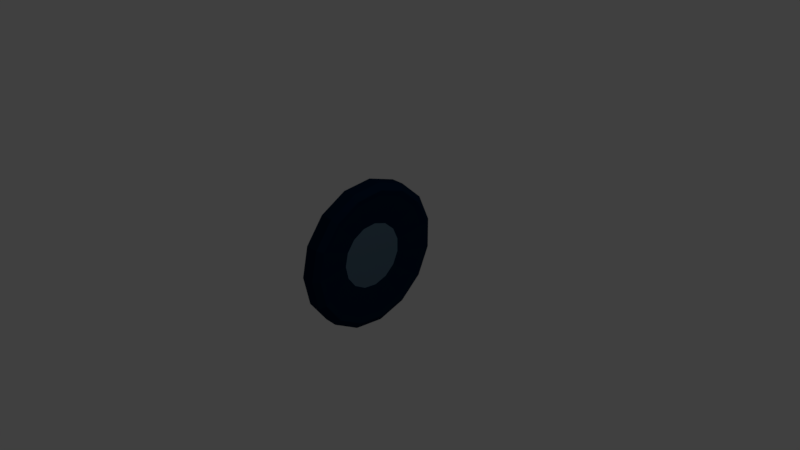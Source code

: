 # Source: Wheel.blend  (saved by Blender 2.78.0; exported with 4.5.12 LTS)
import bpy
from mathutils import Matrix  # noqa: F401  (used for matrix-valued properties, if any)

bpy.ops.wm.read_factory_settings(use_empty=True)
scene = bpy.context.scene
scene.name = 'Scene'

# ---- collections
col_collection_1 = bpy.data.collections.new('Collection 1'); scene.collection.children.link(col_collection_1)

# ---- materials (node trees are filled in below, after node groups)
mat_tire = bpy.data.materials.new('Tire')
mat_tire.alpha_threshold = 0.0
mat_tire.use_transparent_shadow = False
mat_tire.diffuse_color = (0.0, 0.01361, 0.03968, 1.0)
mat_tire.roughness = 0.5
mat_metal = bpy.data.materials.new('metal')
mat_metal.alpha_threshold = 0.0
mat_metal.use_transparent_shadow = False
mat_metal.diffuse_color = (0.08658, 0.1487, 0.2079, 1.0)
mat_metal.roughness = 0.5

# ---- material node trees

# ---- world
world_world = bpy.data.worlds.new('World'); scene.world = world_world
world_world.color = (0.05088, 0.05088, 0.05088)
world_world.use_sun_shadow = False
world_world.sun_shadow_jitter_overblur = 0.0
world_world.cycles.sampling_method = 'MANUAL'

# ---- cameras
cam_camera = bpy.data.cameras.new('Camera')
cam_camera.clip_end = 100.0
cam_camera.lens = 35.0
cam_camera.sensor_width = 32.0
cam_camera.sensor_height = 18.0
cam_camera.ortho_scale = 7.314
cam_camera.dof.focus_distance = 0.0
cam_camera.dof.aperture_fstop = 128.0

# ---- lights
light_lamp = bpy.data.lights.new('Lamp', 'POINT')
light_lamp.transmission_factor = 0.0
light_lamp.cutoff_distance = 30.0
light_lamp.energy = 100.0
light_lamp.shadow_buffer_clip_start = 1.001
light_lamp.shadow_soft_size = 0.1
light_lamp.shadow_maximum_resolution = 0.006
light_lamp.use_absolute_resolution = True

# ---- meshes
me_cylinder_001 = bpy.data.meshes.new('Cylinder.001')
me_cylinder_001.from_pydata([(0.1416, -0.9149, -5.515e-09), (-0.1416, -0.9149, 6.867e-09), (0.1416, -0.8358, -0.3721), (-0.1416, -0.8358, -0.3721), (0.1416, -0.6122, -0.6799), (-0.1416, -0.6122, -0.6799), (0.1416, -0.2827, -0.8702), (-0.1416, -0.2827, -0.8702), (0.1416, 0.09564, -0.9099), (-0.1416, 0.09564, -0.9099), (0.1416, 0.4575, -0.7924), (-0.1416, 0.4575, -0.7924), (0.1416, 0.7402, -0.5378), (-0.1416, 0.7402, -0.5378), (0.1416, 0.895, -0.1902), (-0.1416, 0.895, -0.1902), (0.1416, 0.895, 0.1902), (-0.1416, 0.895, 0.1902), (0.1416, 0.7402, 0.5378), (-0.1416, 0.7402, 0.5378), (0.1416, 0.4575, 0.7924), (-0.1416, 0.4575, 0.7924), (0.1416, 0.09564, 0.9099), (-0.1416, 0.09564, 0.9099), (0.1416, -0.2827, 0.8702), (-0.1416, -0.2827, 0.8702), (0.1416, -0.6122, 0.6799), (-0.1416, -0.6122, 0.6799), (0.1416, -0.8358, 0.3721), (-0.1416, -0.8358, 0.3721), (0.08864, -1.0, -3.875e-09), (-0.08864, -1.0, 3.875e-09), (-0.08864, -0.9135, -0.4067), (0.08864, -0.9135, -0.4067), (-0.08864, -0.6691, -0.7431), (0.08864, -0.6691, -0.7431), (-0.08864, -0.309, -0.9511), (0.08864, -0.309, -0.9511), (-0.08864, 0.1045, -0.9945), (0.08864, 0.1045, -0.9945), (-0.08864, 0.5, -0.866), (0.08864, 0.5, -0.866), (-0.08864, 0.809, -0.5878), (0.08864, 0.809, -0.5878), (-0.08864, 0.9781, -0.2079), (0.08864, 0.9781, -0.2079), (-0.08864, 0.9781, 0.2079), (0.08864, 0.9781, 0.2079), (-0.08864, 0.809, 0.5878), (0.08864, 0.809, 0.5878), (-0.08864, 0.5, 0.866), (0.08864, 0.5, 0.866), (-0.08864, 0.1045, 0.9945), (0.08864, 0.1045, 0.9945), (-0.08864, -0.309, 0.9511), (0.08864, -0.309, 0.9511), (-0.08864, -0.6691, 0.7431), (0.08864, -0.6691, 0.7431), (-0.08864, -0.9135, 0.4067), (0.08864, -0.9135, 0.4067), (0.1205, -0.8377, -3.979e-09), (0.1205, -0.7653, -0.3407), (-0.1205, -0.7653, -0.3407), (-0.1205, -0.8377, 6.559e-09), (0.1205, -0.5605, -0.6225), (-0.1205, -0.5605, -0.6225), (0.1205, -0.2589, -0.7967), (-0.1205, -0.2589, -0.7967), (0.1205, 0.08756, -0.8331), (-0.1205, 0.08756, -0.8331), (0.1205, 0.4188, -0.7255), (-0.1205, 0.4188, -0.7255), (0.1205, 0.6777, -0.4924), (-0.1205, 0.6777, -0.4924), (0.1205, 0.8194, -0.1742), (-0.1205, 0.8194, -0.1742), (0.1205, 0.8194, 0.1742), (-0.1205, 0.8194, 0.1742), (0.1205, 0.6777, 0.4924), (-0.1205, 0.6777, 0.4924), (0.1205, 0.4188, 0.7255), (-0.1205, 0.4188, 0.7255), (0.1205, 0.08756, 0.8331), (-0.1205, 0.08756, 0.8331), (0.1205, -0.2589, 0.7967), (-0.1205, -0.2589, 0.7967), (0.1205, -0.5605, 0.6225), (-0.1205, -0.5605, 0.6225), (0.1205, -0.7653, 0.3407), (-0.1205, -0.7653, 0.3407), (0.06418, -0.446, -2.07e-08), (0.06418, -0.4075, -0.1814), (-0.06418, -0.4075, -0.1814), (-0.06418, -0.446, -1.509e-08), (0.06418, -0.2984, -0.3315), (-0.06418, -0.2984, -0.3315), (0.06418, -0.1378, -0.4242), (-0.06418, -0.1378, -0.4242), (0.06418, 0.04662, -0.4436), (-0.06418, 0.04662, -0.4436), (0.06418, 0.223, -0.3863), (-0.06418, 0.223, -0.3863), (0.06418, 0.3608, -0.2622), (-0.06418, 0.3608, -0.2622), (0.06418, 0.4363, -0.09273), (-0.06418, 0.4363, -0.09273), (0.06418, 0.4363, 0.09273), (-0.06418, 0.4363, 0.09273), (0.06418, 0.3608, 0.2622), (-0.06418, 0.3608, 0.2622), (0.06418, 0.223, 0.3863), (-0.06418, 0.223, 0.3863), (0.06418, 0.04662, 0.4436), (-0.06418, 0.04662, 0.4436), (0.06418, -0.1378, 0.4242), (-0.06418, -0.1378, 0.4242), (0.06418, -0.2984, 0.3315), (-0.06418, -0.2984, 0.3315), (0.06418, -0.4075, 0.1814), (-0.06418, -0.4075, 0.1814)], [], [(31, 1, 3, 32), (32, 3, 5, 34), (34, 5, 7, 36), (36, 7, 9, 38), (38, 9, 11, 40), (40, 11, 13, 42), (42, 13, 15, 44), (44, 15, 17, 46), (46, 17, 19, 48), (48, 19, 21, 50), (50, 21, 23, 52), (52, 23, 25, 54), (54, 25, 27, 56), (13, 11, 71, 73), (56, 27, 29, 58), (58, 29, 1, 31), (28, 0, 60, 88), (28, 59, 30, 0), (59, 58, 31, 30), (26, 57, 59, 28), (57, 56, 58, 59), (24, 55, 57, 26), (55, 54, 56, 57), (22, 53, 55, 24), (53, 52, 54, 55), (20, 51, 53, 22), (51, 50, 52, 53), (18, 49, 51, 20), (49, 48, 50, 51), (16, 47, 49, 18), (47, 46, 48, 49), (14, 45, 47, 16), (45, 44, 46, 47), (12, 43, 45, 14), (43, 42, 44, 45), (10, 41, 43, 12), (41, 40, 42, 43), (8, 39, 41, 10), (39, 38, 40, 41), (6, 37, 39, 8), (37, 36, 38, 39), (4, 35, 37, 6), (35, 34, 36, 37), (2, 33, 35, 4), (33, 32, 34, 35), (0, 30, 33, 2), (30, 31, 32, 33), (81, 79, 109, 111), (67, 65, 95, 97), (1, 29, 89, 63), (2, 4, 64, 61), (20, 22, 82, 80), (5, 3, 62, 65), (23, 21, 81, 83), (12, 14, 74, 72), (15, 13, 73, 75), (4, 6, 66, 64), (22, 24, 84, 82), (7, 5, 65, 67), (25, 23, 83, 85), (14, 16, 76, 74), (17, 15, 75, 77), (6, 8, 68, 66), (24, 26, 86, 84), (9, 7, 67, 69), (27, 25, 85, 87), (16, 18, 78, 76), (19, 17, 77, 79), (8, 10, 70, 68), (26, 28, 88, 86), (0, 2, 61, 60), (11, 9, 69, 71), (29, 27, 87, 89), (3, 1, 63, 62), (18, 20, 80, 78), (21, 19, 79, 81), (10, 12, 72, 70), (92, 93, 119, 117, 115, 113, 111, 109, 107, 105, 103, 101, 99, 97, 95), (90, 91, 94, 96, 98, 100, 102, 104, 106, 108, 110, 112, 114, 116, 118), (66, 68, 98, 96), (80, 82, 112, 110), (69, 67, 97, 99), (83, 81, 111, 113), (68, 70, 100, 98), (82, 84, 114, 112), (71, 69, 99, 101), (85, 83, 113, 115), (70, 72, 102, 100), (84, 86, 116, 114), (73, 71, 101, 103), (87, 85, 115, 117), (72, 74, 104, 102), (86, 88, 118, 116), (75, 73, 103, 105), (60, 61, 91, 90), (89, 87, 117, 119), (74, 76, 106, 104), (62, 63, 93, 92), (88, 60, 90, 118), (77, 75, 105, 107), (61, 64, 94, 91), (63, 89, 119, 93), (76, 78, 108, 106), (65, 62, 92, 95), (79, 77, 107, 109), (64, 66, 96, 94), (78, 80, 110, 108)])
me_cylinder_001.polygons.foreach_set('material_index', [0, 0, 0, 0, 0, 0, 0, 0, 0, 0, 0, 0, 0, 0, 0, 0, 0, 0, 0, 0, 0, 0, 0, 0, 0, 0, 0, 0, 0, 0, 0, 0, 0, 0, 0, 0, 0, 0, 0, 0, 0, 0, 0, 0, 0, 0, 0, 0, 0, 0, 0, 0, 0, 0, 0, 0, 0, 0, 0, 0, 0, 0, 0, 0, 0, 0, 0, 0, 0, 0, 0, 0, 0, 0, 0, 0, 0, 1, 1, 0, 0, 0, 0, 0, 0, 0, 0, 0, 0, 0, 0, 0, 0, 0, 0, 0, 0, 0, 0, 0, 0, 0, 0, 0, 0, 0, 0])
me_cylinder_001.materials.append(mat_tire)
me_cylinder_001.materials.append(mat_metal)
me_cylinder_001.use_remesh_preserve_volume = False
me_cylinder_001.use_remesh_preserve_attributes = False
me_cylinder_001.use_mirror_vertex_groups = False
me_cylinder_001.update()

# ---- objects
ob_cylinder = bpy.data.objects.new('Cylinder', me_cylinder_001)
ob_lamp = bpy.data.objects.new('Lamp', light_lamp)
ob_camera = bpy.data.objects.new('Camera', cam_camera)

# ---- transforms, parenting, visibility, modifiers, constraints
ob_cylinder.location = (0.0, 0.0, 0.0)
ob_cylinder.lineart.crease_threshold = 0.0
ob_lamp.location = (4.076, 1.005, 5.904)
ob_lamp.rotation_euler = (0.6503, 0.05522, 1.866)
ob_lamp.lock_rotations_4d = False
ob_lamp.empty_display_type = 'ARROWS'
ob_lamp.color = (0.0, 0.0, 0.0, 0.0)
ob_lamp.lineart.crease_threshold = 0.0
ob_camera.location = (7.481, -6.508, 5.344)
ob_camera.rotation_euler = (1.109, 0.0, 0.8149)
ob_camera.lock_rotations_4d = False
ob_camera.empty_display_type = 'ARROWS'
ob_camera.color = (0.0, 0.0, 0.0, 0.0)
ob_camera.display_type = 'WIRE'
ob_camera.lineart.crease_threshold = 0.0

# ---- collection membership
col_collection_1.objects.link(ob_cylinder)
col_collection_1.objects.link(ob_lamp)
col_collection_1.objects.link(ob_camera)

# ---- scene / render settings (as saved in the file)
scene.camera = ob_camera
scene.frame_start = 1; scene.frame_end = 250; scene.frame_set(1)
scene.render.engine = 'BLENDER_EEVEE_NEXT'
scene.render.resolution_percentage = 50
scene.render.dither_intensity = 0.0
scene.cycles.use_denoising = False
scene.cycles.samples = 128
scene.cycles.sampling_pattern = 'TABULATED_SOBOL'
scene.cycles.light_sampling_threshold = 0.0
scene.cycles.use_adaptive_sampling = False
scene.cycles.use_light_tree = False
scene.cycles.blur_glossy = 0.0
scene.cycles.sample_clamp_indirect = 0.0
scene.view_settings.view_transform = 'Standard'
bpy.context.view_layer.update()
